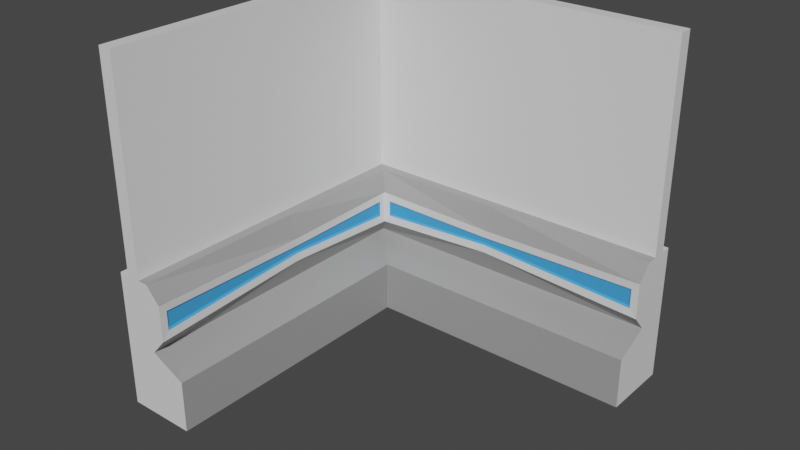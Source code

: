 # Source: Wall-Corner.blend  (saved by Blender 3.4.6; exported with 4.5.12 LTS)
import bpy
from mathutils import Matrix  # noqa: F401  (used for matrix-valued properties, if any)

bpy.ops.wm.read_factory_settings(use_empty=True)
scene = bpy.context.scene
scene.name = 'Scene'

# ---- collections
col_collection = bpy.data.collections.new('Collection'); scene.collection.children.link(col_collection)

# ---- materials (node trees are filled in below, after node groups)
mat_border = bpy.data.materials.new('Border')
mat_border.alpha_threshold = 0.0
mat_border.use_transparent_shadow = False
mat_border.roughness = 0.5
mat_border.line_color = (0.0, 0.0, 0.0, 1.0)
mat_emission = bpy.data.materials.new('Emission')
mat_emission.use_transparent_shadow = False
mat_foundation = bpy.data.materials.new('Foundation')
mat_foundation.use_transparent_shadow = False

# ---- material node trees
mat_border.use_nodes = True; mat_border.node_tree.nodes.clear()
_N = mat_border.node_tree.nodes; _L = mat_border.node_tree.links
n0 = _N.new('ShaderNodeOutputMaterial'); n0.name = 'Material Output'; n0.location = (300, 300)
n1 = _N.new('ShaderNodeBsdfPrincipled'); n1.name = 'Principled BSDF'; n1.location = (10, 300)
n1.distribution = 'GGX'
n1.subsurface_method = 'RANDOM_WALK_SKIN'
n1.inputs[3].default_value = 1.45
n1.inputs[27].default_value = (0.0, 0.0, 0.0, 1.0)
n1.inputs[28].default_value = 1.0
_L.new(n1.outputs[0], n0.inputs[0])
n0.is_active_output = True
mat_emission.use_nodes = True; mat_emission.node_tree.nodes.clear()
_N = mat_emission.node_tree.nodes; _L = mat_emission.node_tree.links
n0 = _N.new('ShaderNodeBsdfPrincipled'); n0.name = 'Principled BSDF'; n0.location = (10, 300)
n0.distribution = 'GGX'
n0.subsurface_method = 'RANDOM_WALK_SKIN'
n0.inputs[0].default_value = (0.05629, 0.357, 0.8, 1.0)
n0.inputs[3].default_value = 1.45
n0.inputs[27].default_value = (0.0, 0.0, 0.0, 1.0)
n0.inputs[28].default_value = 1.0
n1 = _N.new('ShaderNodeOutputMaterial'); n1.name = 'Material Output'; n1.location = (300, 300)
_L.new(n0.outputs[0], n1.inputs[0])
n1.is_active_output = True
mat_foundation.use_nodes = True; mat_foundation.node_tree.nodes.clear()
_N = mat_foundation.node_tree.nodes; _L = mat_foundation.node_tree.links
n0 = _N.new('ShaderNodeBsdfPrincipled'); n0.name = 'Principled BSDF'; n0.location = (10, 300)
n0.distribution = 'GGX'
n0.subsurface_method = 'RANDOM_WALK_SKIN'
n0.inputs[0].default_value = (0.3343, 0.3343, 0.3343, 1.0)
n0.inputs[3].default_value = 1.45
n0.inputs[27].default_value = (0.0, 0.0, 0.0, 1.0)
n0.inputs[28].default_value = 1.0
n1 = _N.new('ShaderNodeOutputMaterial'); n1.name = 'Material Output'; n1.location = (300, 300)
_L.new(n0.outputs[0], n1.inputs[0])
n1.is_active_output = True

# ---- world
world_world = bpy.data.worlds.new('World'); scene.world = world_world
world_world.use_nodes = True; world_world.node_tree.nodes.clear()
_N = world_world.node_tree.nodes; _L = world_world.node_tree.links
n0 = _N.new('ShaderNodeOutputWorld'); n0.name = 'World Output'; n0.location = (300, 300)
n1 = _N.new('ShaderNodeBackground'); n1.name = 'Background'; n1.location = (10, 300)
n1.inputs[0].default_value = (0.05088, 0.05088, 0.05088, 1.0)
_L.new(n1.outputs[0], n0.inputs[0])
n0.is_active_output = True
world_world.color = (0.05088, 0.05088, 0.05088)
world_world.use_sun_shadow = False
world_world.sun_shadow_jitter_overblur = 0.0

# ---- meshes
me_cube_001 = bpy.data.meshes.new('Cube.001')
me_cube_001.from_pydata([(0.0001634, 0.0, 0.0), (0.0001634, 0.0, 2.0), (1.0, 0.0, 0.0), (0.6239, 0.0, 1.559), (0.6539, 1.699, 1.594), (0.675, -2.36, 1.617), (1.0, -2.5, 0.0), (0.0001633, 2.5, 2.0), (0.0001634, -2.5, 2.0), (0.0001634, -2.5, 0.0), (0.5007, 0.0, 2.0), (0.5007, 0.0, 0.0), (0.5007, -2.5, 2.0), (0.5007, -2.5, 0.0), (0.5007, 2.0, 0.0), (0.6302, 0.0, 1.325), (0.0001634, 0.0, 1.0), (0.675, -2.36, 1.383), (0.6539, 1.699, 1.406), (0.0001634, -2.5, 1.0), (0.5007, -2.5, 1.0), (1.0, -2.5, 0.75), (1.0, 0.0, 0.75), (0.5007, 0.0, 1.0), (0.6302, 0.0, 1.675), (0.7102, -2.5, 1.763), (0.7102, -2.5, 1.237), (0.6239, 0.0, 1.441), (0.1503, -2.5, 2.0), (0.1503, 0.0, 2.0), (0.3505, -2.5, 2.0), (0.1515, 2.35, 2.0), (0.3505, 0.0, 2.0), (0.3505, 2.15, 2.0), (0.1503, -2.5, 5.0), (0.1503, 0.0, 5.0), (0.3505, -2.5, 5.0), (0.1515, 2.35, 5.0), (0.3505, 0.0, 5.0), (0.3505, 2.15, 5.0), (0.6787, 1.717, 1.619), (0.5996, 0.0, 1.534), (0.7001, -2.384, 1.643), (0.7001, -2.384, 1.357), (0.6787, 1.717, 1.381), (0.5996, 0.0, 1.466), (2.5, 2.5, 0.0), (2.5, 2.5, 2.0), (2.5, 1.5, 0.0), (2.5, 1.876, 1.559), (4.86, 1.825, 1.617), (5.0, 1.5, 0.0), (0.8007, 1.846, 1.594), (1.0, 1.5, 0.0), (5.0, 2.5, 2.0), (5.0, 2.5, 0.0), (0.0001633, 2.5, 0.0), (2.5, 2.0, 2.0), (2.5, 2.0, 0.0), (5.0, 2.0, 2.0), (5.0, 2.0, 0.0), (2.5, 1.87, 1.325), (2.5, 2.5, 1.0), (0.8007, 1.846, 1.406), (4.86, 1.825, 1.383), (5.0, 2.5, 1.0), (0.0001633, 2.5, 1.0), (5.0, 2.0, 1.0), (0.5002, 2.0, 1.0), (1.0, 1.5, 0.75), (5.0, 1.5, 0.75), (2.5, 1.5, 0.75), (2.5, 2.0, 1.0), (5.0, 1.79, 1.762), (2.5, 1.87, 1.675), (0.683, 1.817, 1.744), (0.683, 1.817, 1.256), (5.0, 1.79, 1.237), (2.5, 1.876, 1.441), (2.5, 2.35, 2.0), (5.0, 2.35, 2.0), (2.5, 2.15, 2.0), (5.0, 2.15, 2.0), (2.5, 2.35, 5.0), (5.0, 2.35, 5.0), (2.5, 2.15, 5.0), (5.0, 2.15, 5.0), (4.885, 1.8, 1.643), (2.5, 1.901, 1.534), (0.7833, 1.821, 1.619), (0.7833, 1.821, 1.381), (4.885, 1.8, 1.357), (2.5, 1.901, 1.466), (0.5019, 2.0, 2.0)], [(33, 68)], [(14, 53, 2, 11), (18, 4, 41, 45), (19, 8, 1, 16), (11, 2, 6, 13), (20, 12, 8, 19), (45, 41, 5, 17), (26, 25, 12, 20), (0, 11, 13, 9), (24, 10, 12, 25), (56, 14, 11, 0), (75, 93, 10, 24), (6, 21, 20, 13), (2, 22, 21, 6), (13, 20, 19, 9), (9, 19, 16, 0), (53, 69, 22, 2), (21, 22, 23, 20), (20, 23, 15, 26), (68, 76, 15, 23), (42, 3, 24, 25), (43, 42, 25, 26), (40, 44, 76, 75), (27, 43, 26, 15), (44, 27, 15, 76), (28, 30, 36, 34), (12, 10, 32, 30), (1, 8, 28, 29), (8, 12, 30, 28), (7, 1, 29, 31), (39, 37, 35, 38), (38, 35, 34, 36), (31, 29, 35, 37), (29, 28, 34, 35), (30, 32, 38, 36), (5, 41, 3, 42), (17, 5, 42, 43), (4, 18, 44, 40), (45, 17, 43, 27), (18, 45, 27, 44), (57, 59, 82, 81), (60, 51, 48, 58), (64, 50, 88, 92), (66, 7, 47, 62), (59, 54, 80, 82), (67, 59, 73, 77), (62, 47, 54, 65), (65, 54, 59, 67), (55, 60, 58, 46), (73, 59, 57, 74), (53, 69, 68, 14), (55, 65, 67, 60), (46, 62, 65, 55), (60, 67, 70, 51), (14, 68, 66, 56), (56, 66, 62, 46), (51, 70, 71, 48), (71, 70, 67, 72), (69, 71, 72, 68), (68, 72, 61, 76), (67, 77, 61, 72), (49, 87, 73, 74), (89, 49, 74, 75), (90, 89, 75, 76), (87, 91, 77, 73), (91, 78, 61, 77), (81, 82, 86, 85), (93, 57, 81, 33), (54, 47, 79, 80), (86, 84, 83, 85), (82, 80, 84, 86), (80, 79, 83, 84), (33, 81, 85, 39), (88, 50, 87, 49), (52, 88, 49, 89), (63, 52, 89, 90), (50, 64, 91, 87), (64, 92, 78, 91), (41, 4, 40, 3), (32, 33, 39, 38), (3, 40, 75, 24), (22, 69, 68, 23), (0, 16, 66, 56), (16, 1, 7, 66), (10, 93, 33, 32), (92, 63, 90, 78), (79, 31, 37, 83), (85, 83, 37, 39), (47, 7, 31, 79), (78, 90, 76, 61), (48, 71, 69, 53), (74, 57, 93, 75), (46, 58, 14, 56), (92, 88, 52, 63), (58, 48, 53, 14)])
me_cube_001.polygons.foreach_set('material_index', [0, 1, 0, 0, 0, 1, 0, 0, 2, 0, 2, 0, 2, 0, 0, 2, 2, 2, 2, 0, 0, 0, 0, 0, 0, 2, 0, 0, 0, 0, 0, 0, 0, 0, 1, 1, 1, 1, 1, 2, 0, 1, 0, 0, 0, 0, 0, 0, 2, 0, 0, 0, 0, 0, 0, 2, 2, 2, 2, 2, 0, 0, 0, 0, 0, 0, 2, 0, 0, 0, 0, 0, 1, 1, 1, 1, 1, 1, 0, 0, 2, 0, 0, 2, 1, 0, 0, 0, 0, 2, 2, 0, 1, 0])
_uv = me_cube_001.uv_layers.new(name='UVMap')
_uv.uv.foreach_set('vector', [0.5001, 0.275, 0.625, 0.3, 0.625, 0.375, 0.5001, 0.375, 0.5389, 0.7901, 0.5861, 0.7901, 0.5747, 0.875, 0.5503, 0.875, 0.75, 0.5, 0.875, 0.5, 0.875, 0.625, 0.75, 0.625, 0.5001, 0.375, 0.625, 0.375, 0.625, 0.5, 0.5001, 0.5, 0.5, 0.6249, 0.625, 0.6249, 0.625, 0.75, 0.5, 0.75, 0.5503, 0.875, 0.5747, 0.875, 0.5906, 0.993, 0.5344, 0.993, 0.5, 0.5, 0.625, 0.5, 0.625, 0.6249, 0.5, 0.6249, 0.375, 0.375, 0.5001, 0.375, 0.5001, 0.5, 0.375, 0.5, 0.375, 0.125, 0.4999, 0.125, 0.4999, 0.25, 0.375, 0.25, 0.375, 0.25, 0.5001, 0.275, 0.5001, 0.375, 0.375, 0.375, 0.3781, 0.03414, 0.4999, 0.02501, 0.4999, 0.125, 0.375, 0.125, 0.375, 0.5, 0.5, 0.5, 0.5, 0.6249, 0.375, 0.6249, 0.375, 0.875, 0.5, 0.875, 0.5, 1.0, 0.375, 1.0, 0.375, 0.6249, 0.5, 0.6249, 0.5, 0.75, 0.375, 0.75, 0.625, 0.5, 0.75, 0.5, 0.75, 0.625, 0.625, 0.625, 0.375, 0.8, 0.5, 0.8, 0.5, 0.875, 0.375, 0.875, 0.5, 0.5, 0.375, 0.625, 0.375, 0.625, 0.5, 0.6249, 0.5, 0.6249, 0.375, 0.625, 0.5, 0.875, 0.5, 1.0, 0.275, 0.6251, 0.4939, 0.7811, 0.5, 0.875, 0.375, 0.625, 0.5968, 0.9942, 0.5836, 0.875, 0.625, 0.875, 0.625, 1.0, 0.5282, 0.9942, 0.5968, 0.9942, 0.625, 1.0, 0.5, 1.0, 0.5931, 0.7892, 0.5319, 0.7892, 0.4939, 0.7811, 0.6267, 0.7842, 0.5414, 0.875, 0.5282, 0.9942, 0.5, 1.0, 0.5, 0.875, 0.5319, 0.7892, 0.5414, 0.875, 0.5, 0.875, 0.4939, 0.7811, 0.625, 0.75, 0.625, 0.6249, 0.625, 0.6249, 0.625, 0.75, 0.4999, 0.25, 0.4999, 0.125, 0.4999, 0.125, 0.4999, 0.25, 0.875, 0.625, 0.875, 0.5, 0.875, 0.5, 0.875, 0.625, 0.625, 0.75, 0.625, 0.6249, 0.625, 0.6249, 0.625, 0.75, 0.875, 0.75, 0.875, 0.625, 0.875, 0.625, 0.875, 0.7425, 0.4999, 0.0175, 0.875, 0.5076, 0.625, 0.125, 0.4999, 0.125, 0.4999, 0.125, 0.625, 0.125, 0.625, 0.25, 0.4999, 0.25, 0.875, 0.7425, 0.875, 0.625, 0.875, 0.625, 0.875, 0.7425, 0.875, 0.625, 0.875, 0.5, 0.875, 0.5, 0.875, 0.625, 0.4999, 0.25, 0.4999, 0.125, 0.4999, 0.125, 0.4999, 0.25, 0.5906, 0.993, 0.5747, 0.875, 0.5836, 0.875, 0.5968, 0.9942, 0.5344, 0.993, 0.5906, 0.993, 0.5968, 0.9942, 0.5282, 0.9942, 0.5861, 0.7901, 0.5389, 0.7901, 0.5319, 0.7892, 0.5931, 0.7892, 0.5503, 0.875, 0.5344, 0.993, 0.5282, 0.9942, 0.5414, 0.875, 0.5389, 0.7901, 0.5503, 0.875, 0.5414, 0.875, 0.5319, 0.7892, 0.4999, 0.125, 0.4999, 0.0, 0.4999, 0.0, 0.4999, 0.125, 0.5001, 0.25, 0.625, 0.25, 0.625, 0.375, 0.5001, 0.375, 0.5344, 0.757, 0.5906, 0.757, 0.5747, 0.875, 0.5503, 0.875, 0.75, 0.5, 0.875, 0.5, 0.875, 0.625, 0.75, 0.625, 0.375, 0.6251, 0.375, 0.5, 0.375, 0.5, 0.375, 0.6251, 0.25, 0.6251, 0.375, 0.6251, 0.375, 0.75, 0.25, 0.75, 0.75, 0.625, 0.875, 0.625, 0.875, 0.75, 0.75, 0.75, 0.25, 0.5, 0.375, 0.5, 0.375, 0.6251, 0.25, 0.6251, 0.375, 0.25, 0.5001, 0.25, 0.5001, 0.375, 0.375, 0.375, 0.375, 0.0, 0.4999, 0.0, 0.4999, 0.125, 0.375, 0.125, 0.375, 0.5, 0.45, 0.55, 0.475, 0.6249, 0.375, 0.5999, 0.125, 0.5, 0.25, 0.5, 0.25, 0.6251, 0.125, 0.6251, 0.625, 0.625, 0.75, 0.625, 0.75, 0.75, 0.625, 0.75, 0.125, 0.6251, 0.25, 0.6251, 0.25, 0.75, 0.125, 0.75, 0.375, 0.5999, 0.475, 0.6249, 0.5, 0.75, 0.375, 0.75, 0.625, 0.5, 0.75, 0.5, 0.75, 0.625, 0.625, 0.625, 0.375, 0.75, 0.5, 0.75, 0.5, 0.875, 0.375, 0.875, 0.375, 0.625, 0.25, 0.75, 0.25, 0.6251, 0.375, 0.625, 0.45, 0.55, 0.375, 0.625, 0.375, 0.625, 0.475, 0.6249, 0.475, 0.6249, 0.375, 0.625, 0.5, 0.875, 0.5, 0.9567, 0.25, 0.6251, 0.5, 0.75, 0.5, 0.875, 0.375, 0.625, 0.5836, 0.875, 0.5968, 0.7558, 0.625, 0.75, 0.625, 0.875, 0.5931, 0.9608, 0.5836, 0.875, 0.625, 0.875, 0.6267, 0.9658, 0.5319, 0.9608, 0.5931, 0.9608, 0.6267, 0.9658, 0.5, 0.9567, 0.5968, 0.7558, 0.5282, 0.7558, 0.5, 0.75, 0.625, 0.75, 0.5282, 0.7558, 0.5414, 0.875, 0.5, 0.875, 0.5, 0.75, 0.4999, 0.125, 0.4999, 0.0, 0.4999, 0.0, 0.4999, 0.125, 0.4999, 0.2249, 0.4999, 0.125, 0.4999, 0.125, 0.4999, 0.2325, 0.875, 0.75, 0.875, 0.625, 0.875, 0.625, 0.875, 0.75, 0.4999, 0.0, 0.625, 0.0, 0.625, 0.125, 0.4999, 0.125, 0.375, 0.6251, 0.375, 0.5, 0.375, 0.5, 0.375, 0.6251, 0.875, 0.75, 0.875, 0.625, 0.875, 0.625, 0.875, 0.75, 0.4999, 0.2325, 0.4999, 0.125, 0.4999, 0.125, 0.4999, 0.2325, 0.5747, 0.875, 0.5906, 0.757, 0.5968, 0.7558, 0.5836, 0.875, 0.5861, 0.9599, 0.5747, 0.875, 0.5836, 0.875, 0.5931, 0.9608, 0.5389, 0.9599, 0.5861, 0.9599, 0.5931, 0.9608, 0.5319, 0.9608, 0.5906, 0.757, 0.5344, 0.757, 0.5282, 0.7558, 0.5968, 0.7558, 0.5344, 0.757, 0.5503, 0.875, 0.5414, 0.875, 0.5282, 0.7558, 0.5747, 0.875, 0.5861, 0.7901, 0.5931, 0.7892, 0.5836, 0.875, 0.4999, 0.125, 0.4999, 0.0175, 0.4999, 0.0175, 0.4999, 0.125, 0.5836, 0.875, 0.5931, 0.7892, 0.6267, 0.7842, 0.625, 0.875, 0.375, 0.625, 0.3, 0.7, 0.275, 0.6251, 0.375, 0.625, 0.625, 0.625, 0.75, 0.625, 0.75, 0.75, 0.625, 0.75, 0.75, 0.625, 0.875, 0.625, 0.875, 0.75, 0.75, 0.75, 0.4999, 0.125, 0.4999, 0.02501, 0.4999, 0.0175, 0.4999, 0.125, 0.5503, 0.875, 0.5389, 0.9599, 0.5319, 0.9608, 0.5414, 0.875, 0.875, 0.625, 0.875, 0.5076, 0.875, 0.5076, 0.875, 0.625, 0.4999, 0.125, 0.625, 0.125, 0.875, 0.5076, 0.4999, 0.2325, 0.875, 0.625, 0.875, 0.5, 0.875, 0.5076, 0.875, 0.625, 0.5414, 0.875, 0.5319, 0.9608, 0.5, 0.9567, 0.5, 0.875, 0.375, 0.875, 0.5, 0.875, 0.5, 0.95, 0.375, 0.95, 0.375, 0.125, 0.4999, 0.125, 0.4999, 0.2249, 0.3781, 0.2159, 0.375, 0.375, 0.5001, 0.375, 0.5001, 0.475, 0.375, 0.5, 0.5503, 0.875, 0.5747, 0.875, 0.5861, 0.9599, 0.5389, 0.9599, 0.5001, 0.375, 0.625, 0.375, 0.625, 0.45, 0.5001, 0.475])
me_cube_001.materials.append(mat_border)
me_cube_001.materials.append(mat_emission)
me_cube_001.materials.append(mat_foundation)
me_cube_001.use_mirror_vertex_groups = False
me_cube_001.update()

# ---- objects
ob_wall_corner = bpy.data.objects.new('Wall-Corner', me_cube_001)

# ---- transforms, parenting, visibility, modifiers, constraints
ob_wall_corner.location = (0.0, 0.0, 0.0)
ob_wall_corner.lock_rotations_4d = False
ob_wall_corner.empty_display_type = 'ARROWS'
ob_wall_corner.lineart.crease_threshold = 0.0

# ---- collection membership
col_collection.objects.link(ob_wall_corner)

# ---- scene / render settings (as saved in the file)
scene.frame_start = 1; scene.frame_end = 250; scene.frame_set(1)
scene.render.engine = 'BLENDER_EEVEE_NEXT'
scene.cycles.sampling_pattern = 'TABULATED_SOBOL'
scene.cycles.use_light_tree = False
scene.view_settings.view_transform = 'Filmic'
bpy.context.view_layer.update()

# ---- added for rendering (the .blend has no active camera and no usable light): camera, sun
cam_auto = bpy.data.cameras.new('AutoCamera')
cam_auto.lens = 50.0
cam_auto.sensor_width = 36.0
cam_auto.clip_end = 1000.0
ob_auto_camera = bpy.data.objects.new('AutoCamera', cam_auto)
scene.collection.objects.link(ob_auto_camera)
ob_auto_camera.location = (10.5128, -9.61522, 8.91014)
ob_auto_camera.rotation_euler = (1.09748, -7.21219e-08, 0.694738)
scene.camera = ob_auto_camera
light_auto_sun = bpy.data.lights.new('AutoSun', 'SUN')
light_auto_sun.energy = 3.0
light_auto_sun.angle = 0.0523599
ob_auto_sun = bpy.data.objects.new('AutoSun', light_auto_sun)
scene.collection.objects.link(ob_auto_sun)
ob_auto_sun.rotation_euler = (0.872665, 0.174533, 0.523599)
bpy.context.view_layer.update()
